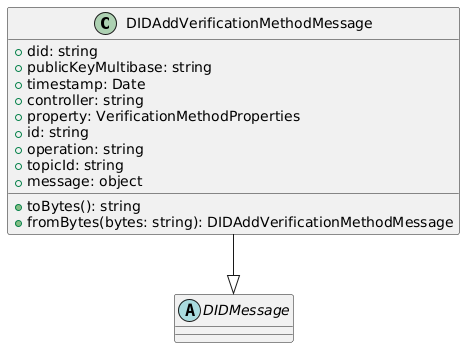

The diagram above was rendered by PlantUML. Its source (embedded in the PNG):
@startuml
class DIDAddVerificationMethodMessage {
  +did: string
  +publicKeyMultibase: string
  +timestamp: Date
  +controller: string
  +property: VerificationMethodProperties
  +id: string
  +operation: string
  +topicId: string
  +message: object
  +toBytes(): string
  +fromBytes(bytes: string): DIDAddVerificationMethodMessage
}
abstract class DIDMessage {}

DIDAddVerificationMethodMessage --|> DIDMessage
@enduml